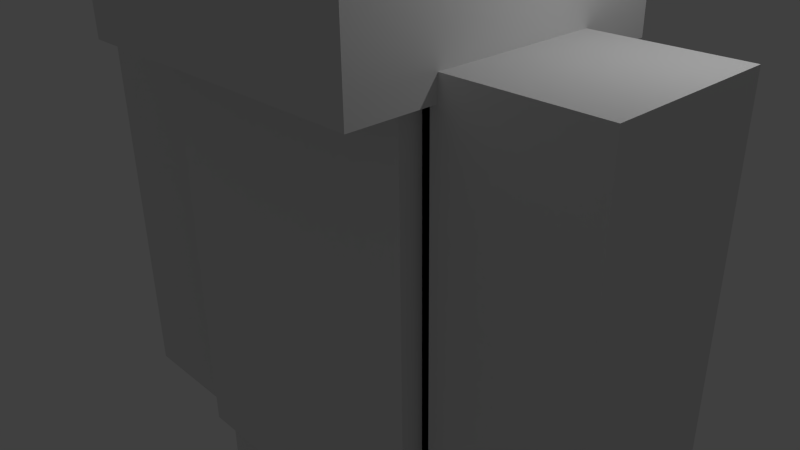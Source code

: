 # Source: character_18.blend  (saved by Blender 2.69.0; exported with 4.5.12 LTS)
import bpy
from mathutils import Matrix  # noqa: F401  (used for matrix-valued properties, if any)

bpy.ops.wm.read_factory_settings(use_empty=True)
scene = bpy.context.scene
scene.name = 'Scene'

# ---- collections
col_collection_1 = bpy.data.collections.new('Collection 1'); scene.collection.children.link(col_collection_1)

# ---- materials (node trees are filled in below, after node groups)
mat_material = bpy.data.materials.new('Material')
mat_material.alpha_threshold = 0.0
mat_material.use_transparent_shadow = False
mat_material.roughness = 0.5
mat_material.line_color = (0.0, 0.0, 0.0, 1.0)

# ---- material node trees

# ---- world
world_world = bpy.data.worlds.new('World'); scene.world = world_world
world_world.color = (0.05088, 0.05088, 0.05088)
world_world.use_sun_shadow = False
world_world.sun_shadow_jitter_overblur = 0.0
world_world.cycles.sampling_method = 'MANUAL'
world_world.cycles.sample_map_resolution = 256

# ---- cameras
cam_camera = bpy.data.cameras.new('Camera')
cam_camera.clip_end = 100.0
cam_camera.lens = 35.0
cam_camera.sensor_width = 32.0
cam_camera.sensor_height = 18.0
cam_camera.ortho_scale = 7.314
cam_camera.dof.focus_distance = 0.0
cam_camera.dof.aperture_fstop = 128.0

# ---- lights
light_lamp = bpy.data.lights.new('Lamp', 'POINT')
light_lamp.transmission_factor = 0.0
light_lamp.cutoff_distance = 30.0
light_lamp.energy = 100.0
light_lamp.shadow_buffer_clip_start = 1.001
light_lamp.shadow_soft_size = 0.1
light_lamp.shadow_maximum_resolution = 0.006
light_lamp.use_absolute_resolution = True
light_lamp.cycles.use_multiple_importance_sampling = False

# ---- meshes
me_cube = bpy.data.meshes.new('Cube')
me_cube.from_pydata([(2.0, 1.0, -3.0), (2.0, -1.0, -3.0), (-2.0, -1.0, -3.0), (-2.0, 1.0, -3.0), (2.0, 1.0, 3.0), (2.0, -1.0, 3.0), (-2.0, -1.0, 3.0), (-2.0, 1.0, 3.0), (-2.0, -2.0, 3.0), (-2.0, 2.0, 3.0), (2.0, 2.0, 3.0), (2.0, -2.0, 3.0), (-2.0, -2.0, 7.0), (-2.0, 2.0, 7.0), (2.0, 2.0, 7.0), (2.0, -2.0, 7.0), (-2.0, 1.0, -3.0), (-2.0, -1.0, -3.0), (-4.0, -1.0, -3.0), (-4.0, 1.0, -3.0), (-2.0, 1.0, 3.0), (-2.0, -1.0, 3.0), (-4.0, -1.0, 3.0), (-4.0, 1.0, 3.0), (4.0, 1.0, -3.0), (4.0, -1.0, -3.0), (2.0, -1.0, -3.0), (2.0, 1.0, -3.0), (4.0, 1.0, 3.0), (4.0, -1.0, 3.0), (2.0, -1.0, 3.0), (2.0, 1.0, 3.0), (2.0, 1.0, -9.0), (2.0, -1.0, -9.0), (0.0, -1.0, -9.0), (9.537e-07, 1.0, -9.0), (2.0, 1.0, -3.0), (2.0, -1.0, -3.0), (-9.537e-07, -1.0, -3.0), (0.0, 1.0, -3.0), (0.0, 1.0, -9.0), (0.0, -1.0, -9.0), (-2.0, -1.0, -9.0), (-2.0, 1.0, -9.0), (9.537e-07, 1.0, -3.0), (-1.192e-06, -1.0, -3.0), (-2.0, -1.0, -3.0), (-2.0, 1.0, -3.0), (2.0, -1.0, -3.0), (2.0, -1.4, -3.0), (-2.0, -1.4, -3.0), (-2.0, -1.0, -3.0), (2.0, -1.0, 3.0), (2.0, -1.4, 3.0), (-2.0, -1.4, 3.0), (-2.0, -1.0, 3.0), (-2.2, -2.2, 2.8), (-2.2, 2.2, 2.8), (2.2, 2.2, 2.8), (2.2, -2.2, 2.8), (-2.2, -2.2, 7.2), (-2.2, 2.2, 7.2), (2.2, 2.2, 7.2), (2.2, -2.2, 7.2), (4.1, 1.1, -3.1), (4.1, -1.1, -3.1), (1.9, -1.1, -3.1), (1.9, 1.1, -3.1), (4.1, 1.1, 3.1), (4.1, -1.1, 3.1), (1.9, -1.1, 3.1), (1.9, 1.1, 3.1), (2.1, 1.1, -3.1), (2.1, -1.1, -3.1), (-2.1, -1.1, -3.1), (-2.1, 1.1, -3.1), (2.1, 1.1, 3.1), (2.1, -1.1, 3.1), (-2.1, -1.1, 3.1), (-2.1, 1.1, 3.1), (-1.9, 1.1, -3.1), (-1.9, -1.1, -3.1), (-4.1, -1.1, -3.1), (-4.1, 1.1, -3.1), (-1.9, 1.1, 3.1), (-1.9, -1.1, 3.1), (-4.1, -1.1, 3.1), (-4.1, 1.1, 3.1), (0.1, 1.1, -9.1), (0.1, -1.1, -9.1), (-2.1, -1.1, -9.1), (-2.1, 1.1, -9.1), (0.1, 1.1, -2.9), (0.1, -1.1, -2.9), (-2.1, -1.1, -2.9), (-2.1, 1.1, -2.9), (2.1, 1.1, -9.1), (2.1, -1.1, -9.1), (-0.1, -1.1, -9.1), (-0.1, 1.1, -9.1), (2.1, 1.1, -2.9), (2.1, -1.1, -2.9), (-0.1, -1.1, -2.9), (-0.1, 1.1, -2.9)], [], [(0, 1, 2, 3), (4, 7, 6, 5), (0, 4, 5, 1), (1, 5, 6, 2), (2, 6, 7, 3), (4, 0, 3, 7), (12, 13, 9, 8), (13, 14, 10, 9), (14, 15, 11, 10), (15, 12, 8, 11), (8, 9, 10, 11), (15, 14, 13, 12), (16, 17, 18, 19), (20, 23, 22, 21), (16, 20, 21, 17), (17, 21, 22, 18), (18, 22, 23, 19), (20, 16, 19, 23), (24, 25, 26, 27), (28, 31, 30, 29), (24, 28, 29, 25), (25, 29, 30, 26), (26, 30, 31, 27), (28, 24, 27, 31), (32, 33, 34, 35), (36, 39, 38, 37), (32, 36, 37, 33), (33, 37, 38, 34), (34, 38, 39, 35), (36, 32, 35, 39), (40, 41, 42, 43), (44, 47, 46, 45), (40, 44, 45, 41), (41, 45, 46, 42), (42, 46, 47, 43), (44, 40, 43, 47), (48, 49, 50, 51), (52, 55, 54, 53), (48, 52, 53, 49), (49, 53, 54, 50), (50, 54, 55, 51), (52, 48, 51, 55), (60, 61, 57, 56), (61, 62, 58, 57), (62, 63, 59, 58), (63, 60, 56, 59), (56, 57, 58, 59), (63, 62, 61, 60), (64, 65, 66, 67), (68, 71, 70, 69), (64, 68, 69, 65), (65, 69, 70, 66), (66, 70, 71, 67), (68, 64, 67, 71), (72, 73, 74, 75), (76, 79, 78, 77), (72, 76, 77, 73), (73, 77, 78, 74), (74, 78, 79, 75), (76, 72, 75, 79), (80, 81, 82, 83), (84, 87, 86, 85), (80, 84, 85, 81), (81, 85, 86, 82), (82, 86, 87, 83), (84, 80, 83, 87), (88, 89, 90, 91), (92, 95, 94, 93), (88, 92, 93, 89), (89, 93, 94, 90), (90, 94, 95, 91), (92, 88, 91, 95), (96, 97, 98, 99), (100, 103, 102, 101), (96, 100, 101, 97), (97, 101, 102, 98), (98, 102, 103, 99), (100, 96, 99, 103)])
_uv = me_cube.uv_layers.new(name='UVMap')
_uv.uv.foreach_set('vector', [0.4375, 0.75, 0.4375, 0.6875, 0.5625, 0.6875, 0.5625, 0.75, 0.4375, 0.75, 0.3125, 0.75, 0.3125, 0.6875, 0.4375, 0.6875, 0.3125, 0.5, 0.3125, 0.6875, 0.25, 0.6875, 0.25, 0.5, 0.625, 0.5, 0.625, 0.6875, 0.5, 0.6875, 0.5, 0.5, 0.5, 0.5, 0.5, 0.6875, 0.4375, 0.6875, 0.4375, 0.5, 0.3125, 0.6875, 0.3125, 0.5, 0.4375, 0.5, 0.4375, 0.6875, 0.375, 0.875, 0.25, 0.875, 0.25, 0.75, 0.375, 0.75, 0.25, 0.875, 0.125, 0.875, 0.125, 0.75, 0.25, 0.75, 0.125, 0.875, 0.0, 0.875, 0.0, 0.75, 0.125, 0.75, 0.5, 0.875, 0.375, 0.875, 0.375, 0.75, 0.5, 0.75, 0.25, 1.0, 0.25, 0.875, 0.375, 0.875, 0.375, 1.0, 0.125, 1.0, 0.125, 0.875, 0.25, 0.875, 0.25, 1.0, 0.6875, 0.1875, 0.6875, 0.25, 0.625, 0.25, 0.625, 0.1875, 0.5625, 0.1875, 0.625, 0.1875, 0.625, 0.25, 0.5625, 0.25, 0.5625, 0.0, 0.5625, 0.1875, 0.5, 0.1875, 0.5, 0.0, 0.75, 0.0, 0.75, 0.1875, 0.6875, 0.1875, 0.6875, 0.0, 0.6875, 0.0, 0.6875, 0.1875, 0.625, 0.1875, 0.625, 0.0, 0.5625, 0.1875, 0.5625, 0.0, 0.625, 0.0, 0.625, 0.1875, 0.75, 0.75, 0.75, 0.6875, 0.8125, 0.6875, 0.8125, 0.75, 0.6875, 0.6875, 0.75, 0.6875, 0.75, 0.75, 0.6875, 0.75, 0.6875, 0.5, 0.6875, 0.6875, 0.625, 0.6875, 0.625, 0.5, 0.875, 0.5, 0.875, 0.6875, 0.8125, 0.6875, 0.8125, 0.5, 0.8125, 0.5, 0.8125, 0.6875, 0.75, 0.6875, 0.75, 0.5, 0.6875, 0.6875, 0.6875, 0.5, 0.75, 0.5, 0.75, 0.6875, 0.125, 0.75, 0.125, 0.6875, 0.1875, 0.6875, 0.1875, 0.75, 0.0625, 0.6875, 0.125, 0.6875, 0.125, 0.75, 0.0625, 0.75, 0.0625, 0.5, 0.0625, 0.6875, 0.0, 0.6875, 0.0, 0.5, 0.25, 0.5, 0.25, 0.6875, 0.1875, 0.6875, 0.1875, 0.5, 0.1875, 0.5, 0.1875, 0.6875, 0.125, 0.6875, 0.125, 0.5, 0.0625, 0.6875, 0.0625, 0.5, 0.125, 0.5, 0.125, 0.6875, 0.375, 0.25, 0.375, 0.1875, 0.4375, 0.1875, 0.4375, 0.25, 0.3125, 0.1875, 0.375, 0.1875, 0.375, 0.25, 0.3125, 0.25, 0.3125, 0.0, 0.3125, 0.1875, 0.25, 0.1875, 0.25, 0.0, 0.5, 0.0, 0.5, 0.1875, 0.4375, 0.1875, 0.4375, 0.0, 0.4375, 0.0, 0.4375, 0.1875, 0.375, 0.1875, 0.375, 0.0, 0.3125, 0.1875, 0.3125, 0.0, 0.375, 0.0, 0.375, 0.1875, 0.875, 0.5156, 0.875, 0.5, 1.0, 0.5, 1.0, 0.5156, 1.0, 0.6875, 0.875, 0.6875, 0.875, 0.6719, 1.0, 0.6719, 0.8906, 0.5, 0.8906, 0.6875, 0.875, 0.6875, 0.875, 0.5, 1.0, 0.5, 1.0, 0.6875, 0.875, 0.6875, 0.875, 0.5, 1.0, 0.5, 1.0, 0.6875, 0.9844, 0.6875, 0.9844, 0.5, 0.875, 0.6875, 0.875, 0.5, 1.0, 0.5, 1.0, 0.6875, 0.875, 0.875, 0.75, 0.875, 0.75, 0.75, 0.875, 0.75, 0.75, 0.875, 0.625, 0.875, 0.625, 0.75, 0.75, 0.75, 0.625, 0.875, 0.5, 0.875, 0.5, 0.75, 0.625, 0.75, 1.0, 0.875, 0.875, 0.875, 0.875, 0.75, 1.0, 0.75, 0.75, 1.0, 0.75, 0.875, 0.875, 0.875, 0.875, 1.0, 0.625, 1.0, 0.625, 0.875, 0.75, 0.875, 0.75, 1.0, 0.75, 0.5, 0.75, 0.4375, 0.8125, 0.4375, 0.8125, 0.5, 0.6875, 0.4375, 0.75, 0.4375, 0.75, 0.5, 0.6875, 0.5, 0.6875, 0.25, 0.6875, 0.4375, 0.625, 0.4375, 0.625, 0.25, 0.875, 0.25, 0.875, 0.4375, 0.8125, 0.4375, 0.8125, 0.25, 0.8125, 0.25, 0.8125, 0.4375, 0.75, 0.4375, 0.75, 0.25, 0.6875, 0.4375, 0.6875, 0.25, 0.75, 0.25, 0.75, 0.4375, 0.4375, 0.5, 0.4375, 0.4375, 0.5625, 0.4375, 0.5625, 0.5, 0.4375, 0.5, 0.3125, 0.5, 0.3125, 0.4375, 0.4375, 0.4375, 0.3125, 0.25, 0.3125, 0.4375, 0.25, 0.4375, 0.25, 0.25, 0.625, 0.25, 0.625, 0.4375, 0.5, 0.4375, 0.5, 0.25, 0.5, 0.25, 0.5, 0.4375, 0.4375, 0.4375, 0.4375, 0.25, 0.3125, 0.4375, 0.3125, 0.25, 0.4375, 0.25, 0.4375, 0.4375, 0.9375, 0.1875, 0.9375, 0.25, 0.875, 0.25, 0.875, 0.1875, 0.8125, 0.1875, 0.875, 0.1875, 0.875, 0.25, 0.8125, 0.25, 0.8125, 0.0, 0.8125, 0.1875, 0.75, 0.1875, 0.75, 0.0, 1.0, 0.0, 1.0, 0.1875, 0.9375, 0.1875, 0.9375, 0.0, 0.9375, 0.0, 0.9375, 0.1875, 0.875, 0.1875, 0.875, 0.0, 0.8125, 0.1875, 0.8125, 0.0, 0.875, 0.0, 0.875, 0.1875, 0.1875, 0.25, 0.125, 0.25, 0.125, 0.1875, 0.1875, 0.1875, 0.0625, 0.1875, 0.125, 0.1875, 0.125, 0.25, 0.0625, 0.25, 0.0625, 0.0, 0.0625, 0.1875, 0.0, 0.1875, 0.0, 0.0, 0.25, 0.0, 0.25, 0.1875, 0.1875, 0.1875, 0.1875, 0.0, 0.1875, 0.0, 0.1875, 0.1875, 0.125, 0.1875, 0.125, 0.0, 0.0625, 0.1875, 0.0625, 0.0, 0.125, 0.0, 0.125, 0.1875, 0.1875, 0.5, 0.125, 0.5, 0.125, 0.4375, 0.1875, 0.4375, 0.0625, 0.4375, 0.125, 0.4375, 0.125, 0.5, 0.0625, 0.5, 0.0625, 0.25, 0.0625, 0.4375, 0.0, 0.4375, 0.0, 0.25, 0.25, 0.25, 0.25, 0.4375, 0.1875, 0.4375, 0.1875, 0.25, 0.1875, 0.25, 0.1875, 0.4375, 0.125, 0.4375, 0.125, 0.25, 0.0625, 0.4375, 0.0625, 0.25, 0.125, 0.25, 0.125, 0.4375])
me_cube.materials.append(mat_material)
me_cube.use_remesh_preserve_volume = False
me_cube.use_remesh_preserve_attributes = False
me_cube.use_mirror_vertex_groups = False
me_cube.use_paint_bone_selection = False
me_cube.use_paint_mask = True
me_cube.update()
arm_armature = bpy.data.armatures.new('Armature')  # bones are not reproduced

# ---- objects
ob_lamp = bpy.data.objects.new('Lamp', light_lamp)
ob_camera = bpy.data.objects.new('Camera', cam_camera)
ob_armature = bpy.data.objects.new('Armature', arm_armature)
ob_cloth1_8 = bpy.data.objects.new('Cloth1.8', me_cube)

# ---- transforms, parenting, visibility, modifiers, constraints
ob_lamp.location = (4.076, 1.005, 5.904)
ob_lamp.rotation_euler = (0.6503, 0.05522, 1.866)
ob_lamp.lock_rotations_4d = False
ob_lamp.empty_display_type = 'ARROWS'
ob_lamp.color = (0.0, 0.0, 0.0, 0.0)
ob_lamp.hide_viewport = True
ob_lamp.lineart.crease_threshold = 0.0
ob_camera.location = (7.481, -6.508, 5.344)
ob_camera.rotation_euler = (1.109, 0.01082, 0.8149)
ob_camera.lock_rotations_4d = False
ob_camera.empty_display_type = 'ARROWS'
ob_camera.color = (0.0, 0.0, 0.0, 0.0)
ob_camera.display_type = 'WIRE'
ob_camera.lineart.crease_threshold = 0.0
ob_armature.location = (0.0, 0.0, 0.0)
ob_armature.hide_viewport = True
ob_armature.show_in_front = True
ob_armature.lineart.crease_threshold = 0.0
ob_cloth1_8.parent = ob_armature
ob_cloth1_8.location = (0.0, 0.0, 0.0)
ob_cloth1_8.lock_rotations_4d = False
ob_cloth1_8.empty_display_type = 'ARROWS'
ob_cloth1_8.lineart.crease_threshold = 0.0
_vg = ob_cloth1_8.vertex_groups.new(name='RootBone')
_vg = ob_cloth1_8.vertex_groups.new(name='Body')
_vg.add([0, 1, 2, 3, 4, 5, 6, 7, 72, 73, 74, 75, 76, 77, 78, 79], 1.0, 'REPLACE')
_vg = ob_cloth1_8.vertex_groups.new(name='Head')
_vg.add([8, 9, 10, 11, 12, 13, 14, 15, 56, 57, 58, 59, 60, 61, 62, 63], 1.0, 'REPLACE')
_vg = ob_cloth1_8.vertex_groups.new(name='Arm_Left')
_vg.add([16, 17, 18, 19, 20, 21, 22, 23, 80, 81, 82, 83, 84, 85, 86, 87], 1.0, 'REPLACE')
_vg = ob_cloth1_8.vertex_groups.new(name='Arm_Right')
_vg.add([24, 25, 26, 27, 28, 29, 30, 31, 64, 65, 66, 67, 68, 69, 70, 71], 1.0, 'REPLACE')
_vg = ob_cloth1_8.vertex_groups.new(name='Cape')
_vg.add([48, 49, 50, 51, 52, 53, 54, 55], 1.0, 'REPLACE')
_vg = ob_cloth1_8.vertex_groups.new(name='Leg_Right')
_vg.add([32, 33, 34, 35, 36, 37, 38, 39, 96, 97, 98, 99, 100, 101, 102, 103], 1.0, 'REPLACE')
_vg = ob_cloth1_8.vertex_groups.new(name='Leg_Left')
_vg.add([40, 41, 42, 43, 44, 45, 46, 47, 88, 89, 90, 91, 92, 93, 94, 95], 1.0, 'REPLACE')
_m = ob_cloth1_8.modifiers.new('Armature', 'ARMATURE')
_m.object = ob_armature

# ---- collection membership
col_collection_1.objects.link(ob_lamp)
col_collection_1.objects.link(ob_camera)
col_collection_1.objects.link(ob_armature)
col_collection_1.objects.link(ob_cloth1_8)

# ---- scene / render settings (as saved in the file)
scene.camera = ob_camera
scene.frame_start = 0; scene.frame_end = 250; scene.frame_set(0)
scene.render.engine = 'BLENDER_EEVEE_NEXT'
scene.render.resolution_percentage = 50
scene.render.dither_intensity = 0.0
scene.cycles.use_denoising = False
scene.cycles.samples = 10
scene.cycles.sampling_pattern = 'TABULATED_SOBOL'
scene.cycles.light_sampling_threshold = 0.0
scene.cycles.use_adaptive_sampling = False
scene.cycles.use_light_tree = False
scene.cycles.blur_glossy = 0.0
scene.cycles.volume_bounces = 1
scene.cycles.pixel_filter_type = 'GAUSSIAN'
scene.cycles.sample_clamp_indirect = 0.0
scene.view_settings.view_transform = 'Standard'
bpy.context.view_layer.update()
